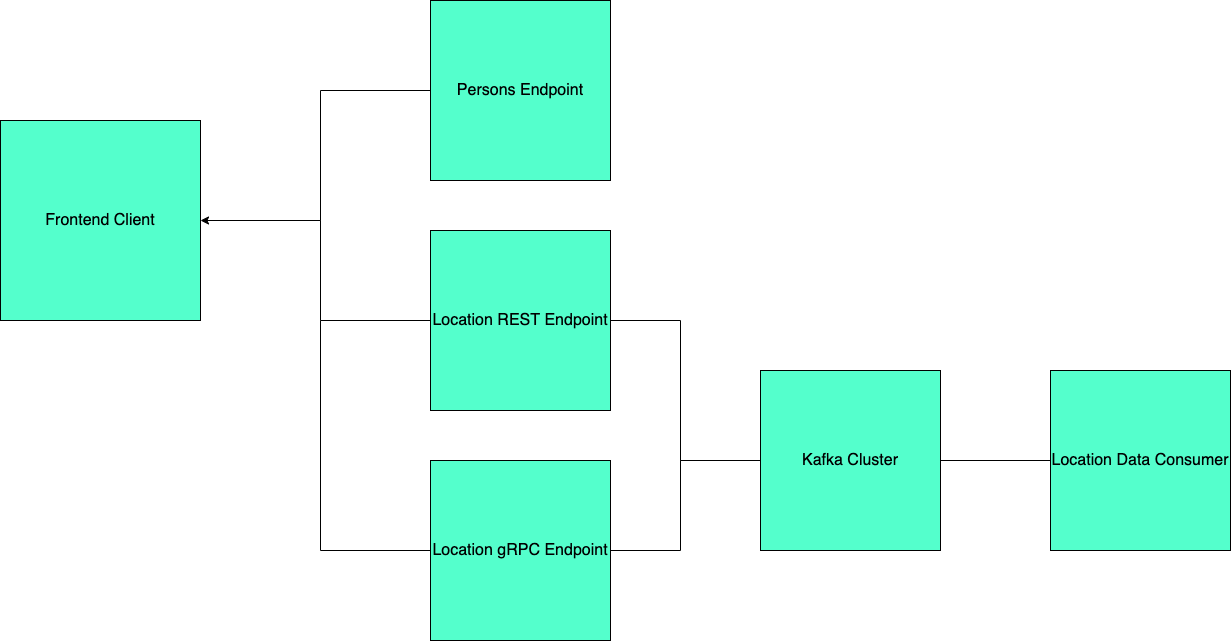

The diagram above was exported from draw.io. Its source (the exported page's mxGraphModel, read from the mxfile embedded in the PNG):
<mxGraphModel dx="717" dy="476" grid="1" gridSize="10" guides="1" tooltips="1" connect="1" arrows="1" fold="1" page="1" pageScale="1" pageWidth="2339" pageHeight="3300" math="0" shadow="0" extFonts="Permanent Marker^https://fonts.googleapis.com/css?family=Permanent+Marker">
  <root>
    <mxCell id="0" />
    <mxCell id="1" parent="0" />
    <mxCell id="MWDEd-XlBY3q7ZBv_lbM-1" value="&lt;font size=&quot;3&quot;&gt;Frontend Client&lt;/font&gt;" style="whiteSpace=wrap;html=1;aspect=fixed;fillColor=#54FFCC;" parent="1" vertex="1">
      <mxGeometry x="40" y="400" width="200" height="200" as="geometry" />
    </mxCell>
    <mxCell id="MWDEd-XlBY3q7ZBv_lbM-7" style="edgeStyle=orthogonalEdgeStyle;rounded=0;orthogonalLoop=1;jettySize=auto;html=1;endArrow=none;endFill=0;" parent="1" source="MWDEd-XlBY3q7ZBv_lbM-3" edge="1">
      <mxGeometry relative="1" as="geometry">
        <mxPoint x="350" y="500" as="targetPoint" />
        <Array as="points">
          <mxPoint x="360" y="370" />
          <mxPoint x="360" y="500" />
        </Array>
      </mxGeometry>
    </mxCell>
    <mxCell id="MWDEd-XlBY3q7ZBv_lbM-3" value="&lt;font size=&quot;3&quot;&gt;Persons Endpoint&lt;/font&gt;" style="whiteSpace=wrap;html=1;aspect=fixed;fillColor=#54FFCC;" parent="1" vertex="1">
      <mxGeometry x="470" y="280" width="180" height="180" as="geometry" />
    </mxCell>
    <mxCell id="MWDEd-XlBY3q7ZBv_lbM-11" style="edgeStyle=orthogonalEdgeStyle;rounded=0;orthogonalLoop=1;jettySize=auto;html=1;exitX=0;exitY=0.5;exitDx=0;exitDy=0;entryX=1;entryY=0.5;entryDx=0;entryDy=0;" parent="1" source="MWDEd-XlBY3q7ZBv_lbM-4" target="MWDEd-XlBY3q7ZBv_lbM-1" edge="1">
      <mxGeometry relative="1" as="geometry">
        <Array as="points">
          <mxPoint x="360" y="600" />
          <mxPoint x="360" y="500" />
        </Array>
      </mxGeometry>
    </mxCell>
    <mxCell id="MWDEd-XlBY3q7ZBv_lbM-16" style="edgeStyle=orthogonalEdgeStyle;rounded=0;orthogonalLoop=1;jettySize=auto;html=1;endArrow=none;endFill=0;" parent="1" source="MWDEd-XlBY3q7ZBv_lbM-4" edge="1">
      <mxGeometry relative="1" as="geometry">
        <mxPoint x="720" y="740" as="targetPoint" />
      </mxGeometry>
    </mxCell>
    <mxCell id="MWDEd-XlBY3q7ZBv_lbM-4" value="&lt;font size=&quot;3&quot;&gt;Location REST Endpoint&lt;/font&gt;" style="whiteSpace=wrap;html=1;aspect=fixed;fillColor=#54FFCC;" parent="1" vertex="1">
      <mxGeometry x="470" y="510" width="180" height="180" as="geometry" />
    </mxCell>
    <mxCell id="MWDEd-XlBY3q7ZBv_lbM-9" style="edgeStyle=orthogonalEdgeStyle;rounded=0;orthogonalLoop=1;jettySize=auto;html=1;endArrow=none;endFill=0;" parent="1" source="MWDEd-XlBY3q7ZBv_lbM-5" edge="1">
      <mxGeometry relative="1" as="geometry">
        <mxPoint x="360" y="600" as="targetPoint" />
      </mxGeometry>
    </mxCell>
    <mxCell id="MWDEd-XlBY3q7ZBv_lbM-17" style="edgeStyle=orthogonalEdgeStyle;rounded=0;orthogonalLoop=1;jettySize=auto;html=1;endArrow=none;endFill=0;" parent="1" source="MWDEd-XlBY3q7ZBv_lbM-5" edge="1">
      <mxGeometry relative="1" as="geometry">
        <mxPoint x="790" y="740" as="targetPoint" />
      </mxGeometry>
    </mxCell>
    <mxCell id="MWDEd-XlBY3q7ZBv_lbM-5" value="&lt;font size=&quot;3&quot;&gt;Location gRPC Endpoint&lt;/font&gt;" style="whiteSpace=wrap;html=1;aspect=fixed;fillColor=#54FFCC;" parent="1" vertex="1">
      <mxGeometry x="470" y="740" width="180" height="180" as="geometry" />
    </mxCell>
    <mxCell id="MWDEd-XlBY3q7ZBv_lbM-13" style="edgeStyle=orthogonalEdgeStyle;rounded=0;orthogonalLoop=1;jettySize=auto;html=1;endArrow=none;endFill=0;" parent="1" source="MWDEd-XlBY3q7ZBv_lbM-10" edge="1">
      <mxGeometry relative="1" as="geometry">
        <mxPoint x="720" y="740" as="targetPoint" />
      </mxGeometry>
    </mxCell>
    <mxCell id="MWDEd-XlBY3q7ZBv_lbM-10" value="&lt;font size=&quot;3&quot;&gt;Kafka Cluster&lt;/font&gt;" style="whiteSpace=wrap;html=1;aspect=fixed;fillColor=#54FFCC;" parent="1" vertex="1">
      <mxGeometry x="800" y="650" width="180" height="180" as="geometry" />
    </mxCell>
    <mxCell id="MWDEd-XlBY3q7ZBv_lbM-19" style="edgeStyle=orthogonalEdgeStyle;rounded=0;orthogonalLoop=1;jettySize=auto;html=1;entryX=1;entryY=0.5;entryDx=0;entryDy=0;endArrow=none;endFill=0;" parent="1" source="MWDEd-XlBY3q7ZBv_lbM-18" target="MWDEd-XlBY3q7ZBv_lbM-10" edge="1">
      <mxGeometry relative="1" as="geometry" />
    </mxCell>
    <mxCell id="MWDEd-XlBY3q7ZBv_lbM-18" value="&lt;font size=&quot;3&quot;&gt;Location Data Consumer&lt;/font&gt;" style="whiteSpace=wrap;html=1;aspect=fixed;fillColor=#54FFCC;" parent="1" vertex="1">
      <mxGeometry x="1090" y="650" width="180" height="180" as="geometry" />
    </mxCell>
  </root>
</mxGraphModel>